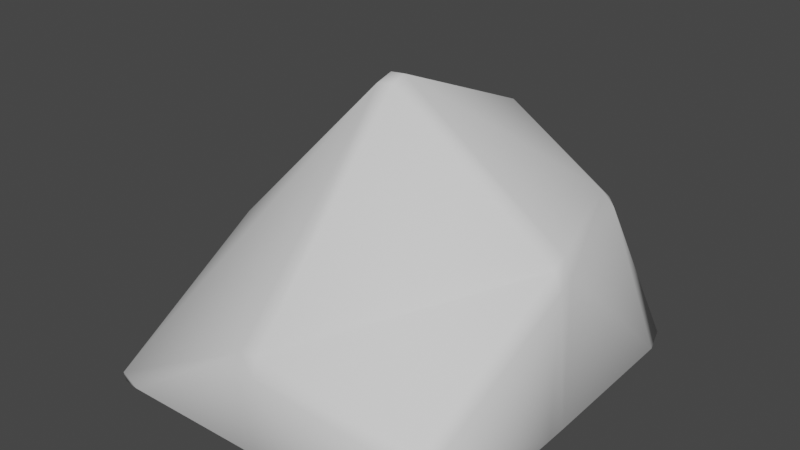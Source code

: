 # Source: pebble1.blend  (saved by Blender 2.90.8; exported with 4.5.12 LTS)
import bpy
from mathutils import Matrix  # noqa: F401  (used for matrix-valued properties, if any)

bpy.ops.wm.read_factory_settings(use_empty=True)
scene = bpy.context.scene
scene.name = 'Scene'

# ---- collections
col_collection = bpy.data.collections.new('Collection'); scene.collection.children.link(col_collection)

# ---- node groups
ng_auto_smooth = bpy.data.node_groups.new('Auto Smooth', 'GeometryNodeTree')
_s = ng_auto_smooth.interface.new_socket(name='Geometry', in_out='OUTPUT', socket_type='NodeSocketGeometry')
_s = ng_auto_smooth.interface.new_socket(name='Geometry', in_out='INPUT', socket_type='NodeSocketGeometry')
_s = ng_auto_smooth.interface.new_socket(name='Angle', in_out='INPUT', socket_type='NodeSocketFloat')
_s.subtype = 'ANGLE'
_s.min_value = 0.0
_s.max_value = 3.142
ng_auto_smooth.is_modifier = True
_N = ng_auto_smooth.nodes; _L = ng_auto_smooth.links
n0 = _N.new('NodeGroupOutput'); n0.name = 'Group Output'; n0.location = (480, -100)
n1 = _N.new('NodeGroupInput'); n1.name = 'Group Input'; n1.location = (-420, -300)
n2 = _N.new('NodeGroupInput'); n2.name = 'Group Input.001'; n2.location = (-60, -100)
n3 = _N.new('GeometryNodeSetShadeSmooth'); n3.name = 'Set Shade Smooth'; n3.location = (120, -100)
n3.domain = 'EDGE'
n4 = _N.new('GeometryNodeSetShadeSmooth'); n4.name = 'Set Shade Smooth.001'; n4.location = (300, -100)
n5 = _N.new('GeometryNodeInputMeshEdgeAngle'); n5.name = 'Edge Angle'; n5.location = (-420, -220)
n6 = _N.new('GeometryNodeInputEdgeSmooth'); n6.name = 'Is Edge Smooth'; n6.location = (-60, -160)
n7 = _N.new('GeometryNodeInputShadeSmooth'); n7.name = 'Is Face Smooth'; n7.location = (-240, -340)
n8 = _N.new('FunctionNodeBooleanMath'); n8.name = 'Boolean Math'; n8.location = (-60, -220)
n9 = _N.new('FunctionNodeCompare'); n9.name = 'Compare'; n9.location = (-240, -180)
n9.operation = 'LESS_EQUAL'
_L.new(n5.outputs[0], n9.inputs[0])
_L.new(n4.outputs[0], n0.inputs[0])
_L.new(n1.outputs[1], n9.inputs[1])
_L.new(n9.outputs[0], n8.inputs[0])
_L.new(n7.outputs[0], n8.inputs[1])
_L.new(n2.outputs[0], n3.inputs[0])
_L.new(n6.outputs[0], n3.inputs[1])
_L.new(n3.outputs[0], n4.inputs[0])
_L.new(n8.outputs[0], n3.inputs[2])
n0.is_active_output = True

# ---- world
world_world = bpy.data.worlds.new('World'); scene.world = world_world
world_world.use_nodes = True; world_world.node_tree.nodes.clear()
_N = world_world.node_tree.nodes; _L = world_world.node_tree.links
n0 = _N.new('ShaderNodeOutputWorld'); n0.name = 'World Output'; n0.location = (300, 300)
n1 = _N.new('ShaderNodeBackground'); n1.name = 'Background'; n1.location = (10, 300)
n1.inputs[0].default_value = (0.05088, 0.05088, 0.05088, 1.0)
_L.new(n1.outputs[0], n0.inputs[0])
n0.is_active_output = True
world_world.color = (0.05088, 0.05088, 0.05088)
world_world.use_sun_shadow = False
world_world.sun_shadow_jitter_overblur = 0.0

# ---- meshes
me_cube_001 = bpy.data.meshes.new('Cube.001')
me_cube_001.from_pydata([(-0.5065, -0.4155, -0.07659), (-0.4797, -0.4861, -0.1034), (-0.4007, -0.5129, -0.07659), (-0.4822, -0.4892, -0.07609), (-0.5065, 0.4797, -0.07659), (-0.4797, 0.5628, -0.07659), (-0.4797, 0.4797, -0.1034), (-0.4836, 0.4797, 0.2122), (-0.4797, 0.5065, 0.1832), (-0.5065, 0.4797, 0.1715), (0.5065, -0.4797, -0.07659), (0.4797, -0.5065, -0.07659), (0.4797, -0.4797, -0.1034), (0.4797, -0.482, 0.1496), (0.4797, -0.5065, 0.1118), (0.5065, -0.4797, 0.1195), (0.4722, 0.5568, -0.07726), (0.4999, 0.4731, -0.07742), (0.4797, 0.4797, -0.1034), (0.3666, 0.3766, 0.3779), (0.4003, 0.3785, 0.3423), (0.3656, 0.4128, 0.3492), (-0.5065, -0.0268, -0.07659), (-0.5065, 0.0268, -0.07659), (-0.4797, 0.0268, -0.1034), (-0.4797, -0.0268, -0.1034), (-0.4879, 0.0268, 0.2176), (-0.5065, 0.0268, 0.1715), (-0.5065, -0.0268, 0.1511), (-0.4865, -0.02478, 0.2044), (0.4797, 0.0268, -0.1034), (0.5065, 0.0268, -0.07659), (0.5065, -0.0268, -0.07659), (0.4797, -0.0268, -0.1034), (0.5065, -0.0268, 0.3224), (0.4987, 0.02565, 0.3373), (0.476, 0.02643, 0.3801), (0.4841, -0.02518, 0.3686), (-0.0268, 0.5822, -0.07659), (0.0268, 0.5822, -0.07659), (0.0268, 0.4797, -0.1034), (-0.0268, 0.4991, -0.1034), (0.02581, 0.5749, 0.3721), (-0.0268, 0.5822, 0.362), (-0.0234, 0.4814, 0.5032), (0.02453, 0.4749, 0.5084), (0.0268, -0.5065, -0.07659), (-0.0268, -0.5065, -0.07659), (-0.0268, -0.4797, -0.1034), (0.0268, -0.4797, -0.1034), (0.0268, -0.5065, 0.1421), (0.02677, -0.4884, 0.1888), (-0.02518, -0.4872, 0.1783), (-0.0268, -0.5065, 0.1258), (0.02414, -0.02, 0.6873), (0.0224, 0.02527, 0.6995), (-0.01937, 0.02566, 0.6951), (-0.02193, -0.02134, 0.6802), (-0.0268, -0.0268, -0.1034), (-0.0268, 0.04619, -0.1034), (0.0268, 0.0268, -0.1034), (0.0268, -0.0268, -0.1034)], [], [(44, 7, 26, 56), (19, 45, 55, 36), (37, 54, 51, 13), (57, 29, 3, 52), (32, 34, 15, 10), (0, 28, 22), (11, 14, 50, 46), (39, 42, 21, 16), (40, 18, 30, 60), (5, 8, 43, 38), (23, 27, 9, 4), (17, 20, 35, 31), (47, 53, 2), (61, 33, 12, 49), (6, 41, 59, 24), (0, 1, 2, 3), (4, 5, 6), (7, 8, 9), (10, 11, 12), (13, 14, 15), (16, 17, 18), (19, 20, 21), (22, 23, 24, 25), (26, 27, 28, 29), (30, 31, 32, 33), (34, 35, 36, 37), (38, 39, 40, 41), (42, 43, 44, 45), (46, 47, 48, 49), (50, 51, 52, 53), (54, 55, 56, 57), (58, 59, 60, 61), (25, 1, 0, 22), (26, 7, 9, 27), (8, 5, 4, 9), (41, 6, 5, 38), (45, 19, 21, 42), (20, 17, 16, 21), (30, 18, 17, 31), (37, 13, 15, 34), (14, 11, 10, 15), (49, 12, 11, 46), (6, 24, 23, 4), (12, 33, 32, 10), (19, 36, 35, 20), (54, 37, 36, 55), (58, 25, 24, 59), (34, 32, 31, 35), (27, 23, 22, 28), (18, 40, 39, 16), (7, 44, 43, 8), (1, 48, 47, 2), (13, 51, 50, 14), (29, 57, 56, 26), (33, 61, 60, 30), (40, 60, 59, 41), (44, 56, 55, 45), (57, 52, 51, 54), (61, 49, 48, 58), (53, 47, 46, 50), (42, 39, 38, 43), (52, 3, 2, 53), (3, 29, 28, 0), (25, 58, 48, 1)])
me_cube_001.polygons.foreach_set('use_smooth', [True] * 64)
_uv = me_cube_001.uv_layers.new(name='UVMap')
_uv.uv.foreach_set('vector', [0.7555, 0.5063, 0.8696, 0.5065, 0.8702, 0.6184, 0.7549, 0.6186, 0.6327, 0.5082, 0.7426, 0.5065, 0.7441, 0.6185, 0.631, 0.617, 0.6308, 0.6308, 0.744, 0.6301, 0.7436, 0.7452, 0.6314, 0.7443, 0.7555, 0.6303, 0.8698, 0.6308, 0.8691, 0.7443, 0.7559, 0.7449, 0.391, 0.6316, 0.6084, 0.6316, 0.5989, 0.7434, 0.4003, 0.7434, 0.5992, 0.02403, 0.5992, 0.1184, 0.4104, 0.1184, 0.4024, 0.7566, 0.5976, 0.7566, 0.6001, 0.8684, 0.3999, 0.8684, 0.3866, 0.3819, 0.6129, 0.3831, 0.6113, 0.4918, 0.3884, 0.4929, 0.2566, 0.5066, 0.3684, 0.5066, 0.3684, 0.6184, 0.2566, 0.6184, 0.3948, 0.2566, 0.604, 0.2566, 0.6114, 0.3684, 0.3876, 0.3684, 0.3972, 0.1316, 0.6028, 0.1316, 0.6028, 0.2434, 0.3972, 0.2434, 0.3889, 0.507, 0.6113, 0.5078, 0.6108, 0.6173, 0.3892, 0.6181, 0.3994, 0.8816, 0.584, 0.8816, 0.3994, 0.9739, 0.2566, 0.6316, 0.3684, 0.6316, 0.3684, 0.7434, 0.2566, 0.7434, 0.1316, 0.5066, 0.2434, 0.5066, 0.2434, 0.6184, 0.1316, 0.6184, 0.125, 0.726, 0.125, 0.7434, 0.1511, 0.75, 0.131, 0.75, 0.3972, 0.2434, 0.3972, 0.25, 0.375, 0.2434, 0.625, 0.2557, 0.6125, 0.25, 0.6028, 0.25, 0.4029, 0.75, 0.4029, 0.75, 0.375, 0.7566, 0.636, 0.7566, 0.625, 0.7562, 0.6069, 0.75, 0.3665, 0.5015, 0.375, 0.5082, 0.375, 0.5066, 0.6321, 0.5054, 0.6132, 0.5, 0.617, 0.5, 0.125, 0.6316, 0.125, 0.625, 0.1316, 0.625, 0.125, 0.6316, 0.6278, 0.1316, 0.6028, 0.125, 0.625, 0.115, 0.625, 0.1211, 0.3684, 0.6184, 0.3892, 0.6181, 0.391, 0.6316, 0.3684, 0.6316, 0.6084, 0.6316, 0.6108, 0.6173, 0.631, 0.617, 0.6308, 0.6308, 0.2434, 0.5, 0.25, 0.5, 0.25, 0.5066, 0.2434, 0.5, 0.605, 0.3814, 0.6055, 0.375, 0.625, 0.3704, 0.625, 0.375, 0.2566, 0.75, 0.2434, 0.75, 0.2434, 0.75, 0.25, 0.7434, 0.5989, 0.8684, 0.625, 0.875, 0.6169, 0.879, 0.584, 0.875, 0.744, 0.6301, 0.7441, 0.6185, 0.7549, 0.6186, 0.7555, 0.6303, 0.2434, 0.6316, 0.2434, 0.6184, 0.2566, 0.6184, 0.2566, 0.6316, 0.1316, 0.6316, 0.1316, 0.7434, 0.125, 0.726, 0.125, 0.6316, 0.625, 0.1316, 0.625, 0.2434, 0.6028, 0.2434, 0.6028, 0.1316, 0.604, 0.2566, 0.3948, 0.2566, 0.3972, 0.2434, 0.6028, 0.2434, 0.2434, 0.5066, 0.1316, 0.5066, 0.1316, 0.5, 0.2434, 0.5, 0.625, 0.3838, 0.625, 0.4955, 0.6113, 0.4918, 0.6129, 0.3831, 0.6113, 0.5078, 0.3889, 0.507, 0.3884, 0.4929, 0.6113, 0.4918, 0.3684, 0.6184, 0.3684, 0.5066, 0.3889, 0.507, 0.3892, 0.6181, 0.6308, 0.6308, 0.6314, 0.7443, 0.5989, 0.7434, 0.6084, 0.6316, 0.5976, 0.7566, 0.4024, 0.7566, 0.4003, 0.7434, 0.5989, 0.7434, 0.2566, 0.7434, 0.3684, 0.7434, 0.3684, 0.75, 0.2566, 0.75, 0.1316, 0.5066, 0.1316, 0.6184, 0.125, 0.6184, 0.125, 0.5066, 0.3684, 0.7434, 0.3684, 0.6316, 0.391, 0.6316, 0.4003, 0.7434, 0.6327, 0.5082, 0.631, 0.617, 0.6108, 0.6173, 0.6113, 0.5078, 0.744, 0.6301, 0.6308, 0.6308, 0.631, 0.617, 0.7441, 0.6185, 0.2434, 0.6316, 0.1316, 0.6316, 0.1316, 0.6184, 0.2434, 0.6184, 0.6084, 0.6316, 0.391, 0.6316, 0.3892, 0.6181, 0.6108, 0.6173, 0.6028, 0.1316, 0.3972, 0.1316, 0.4104, 0.1184, 0.5992, 0.1184, 0.3684, 0.5066, 0.2566, 0.5066, 0.2566, 0.5, 0.3665, 0.5, 0.625, 0.2557, 0.625, 0.3704, 0.6114, 0.3684, 0.604, 0.2566, 0.1316, 0.7434, 0.2434, 0.7434, 0.2434, 0.75, 0.1511, 0.75, 0.625, 0.7568, 0.625, 0.8687, 0.6001, 0.8684, 0.5976, 0.7566, 0.8698, 0.6308, 0.7555, 0.6303, 0.7549, 0.6186, 0.8702, 0.6184, 0.3684, 0.6316, 0.2566, 0.6316, 0.2566, 0.6184, 0.3684, 0.6184, 0.2566, 0.5066, 0.2566, 0.6184, 0.2434, 0.6184, 0.2434, 0.5066, 0.7555, 0.5063, 0.7549, 0.6186, 0.7441, 0.6185, 0.7426, 0.5065, 0.7555, 0.6303, 0.7559, 0.7449, 0.7436, 0.7452, 0.744, 0.6301, 0.2566, 0.6316, 0.2566, 0.7434, 0.2434, 0.7434, 0.2434, 0.6316, 0.584, 0.8816, 0.3994, 0.8816, 0.3999, 0.8684, 0.6001, 0.8684, 0.6129, 0.3831, 0.3866, 0.3819, 0.3876, 0.3684, 0.6114, 0.3684, 0.6169, 0.879, 0.3899, 0.9925, 0.3994, 0.9739, 0.584, 0.8816, 0.625, 0.007286, 0.625, 0.1211, 0.5992, 0.1184, 0.5992, 0.02403, 0.1316, 0.6316, 0.2434, 0.6316, 0.2434, 0.7434, 0.1316, 0.7434])
me_cube_001.use_remesh_fix_poles = True
me_cube_001.use_remesh_preserve_attributes = False
me_cube_001.use_mirror_vertex_groups = False
me_cube_001.update()

# ---- objects
ob_cube = bpy.data.objects.new('Cube', me_cube_001)

# ---- transforms, parenting, visibility, modifiers, constraints
ob_cube.location = (0.0, 0.0, 0.0)
ob_cube.lineart.crease_threshold = 0.0
_m = ob_cube.modifiers.new('Auto Smooth', 'NODES')
_m.node_group = ng_auto_smooth
_gi = [s.identifier for s in ng_auto_smooth.interface.items_tree if s.item_type == 'SOCKET' and s.in_out == 'INPUT']
_m[_gi[1]] = 1.047  # Angle

# ---- collection membership
col_collection.objects.link(ob_cube)

# ---- scene / render settings (as saved in the file)
scene.frame_start = 1; scene.frame_end = 250; scene.frame_set(1)
scene.render.engine = 'BLENDER_EEVEE_NEXT'
scene.cycles.use_denoising = False
scene.cycles.samples = 128
scene.cycles.sampling_pattern = 'TABULATED_SOBOL'
scene.cycles.use_adaptive_sampling = False
scene.cycles.use_light_tree = False
scene.view_settings.view_transform = 'Filmic'
bpy.context.view_layer.update()

# ---- added for rendering (the .blend has no active camera and no usable light): camera, sun
cam_auto = bpy.data.cameras.new('AutoCamera')
cam_auto.lens = 50.0
cam_auto.sensor_width = 36.0
cam_auto.clip_end = 1000.0
ob_auto_camera = bpy.data.objects.new('AutoCamera', cam_auto)
scene.collection.objects.link(ob_auto_camera)
ob_auto_camera.location = (1.56741, -1.84626, 1.55197)
ob_auto_camera.rotation_euler = (1.09748, -7.21219e-08, 0.694738)
scene.camera = ob_auto_camera
light_auto_sun = bpy.data.lights.new('AutoSun', 'SUN')
light_auto_sun.energy = 3.0
light_auto_sun.angle = 0.0523599
ob_auto_sun = bpy.data.objects.new('AutoSun', light_auto_sun)
scene.collection.objects.link(ob_auto_sun)
ob_auto_sun.rotation_euler = (0.872665, 0.174533, 0.523599)
bpy.context.view_layer.update()
